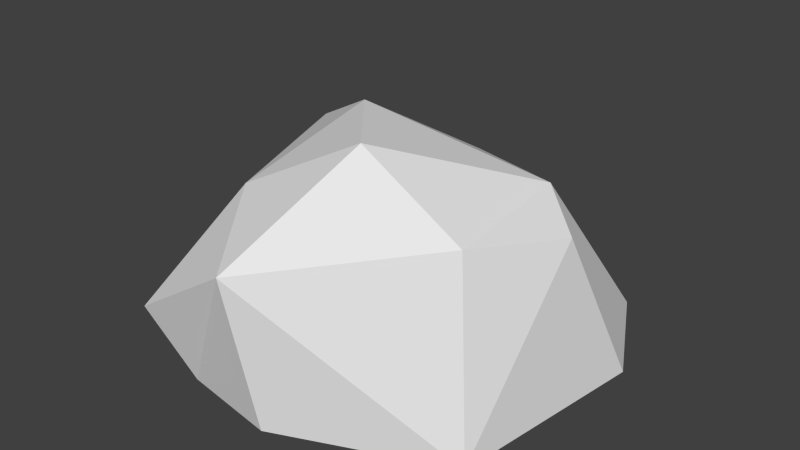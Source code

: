 # Source: rock1.blend  (saved by Blender 2.76.0; exported with 4.5.12 LTS)
import bpy
from mathutils import Matrix  # noqa: F401  (used for matrix-valued properties, if any)

bpy.ops.wm.read_factory_settings(use_empty=True)
scene = bpy.context.scene
scene.name = 'Scene'

# ---- collections
col_collection_1 = bpy.data.collections.new('Collection 1'); scene.collection.children.link(col_collection_1)

# ---- world
world_world = bpy.data.worlds.new('World'); scene.world = world_world
world_world.color = (0.05088, 0.05088, 0.05088)
world_world.use_sun_shadow = False
world_world.sun_shadow_jitter_overblur = 0.0
world_world.cycles.sampling_method = 'MANUAL'
world_world.cycles.sample_map_resolution = 256

# ---- meshes
me_icosphere = bpy.data.meshes.new('Icosphere')
me_icosphere.from_pydata([(-0.9966, 0.0193, -0.274), (0.04077, 0.02623, -1.083), (-0.1179, 0.7857, 1.099), (-0.6794, 0.4188, 1.066), (-1.091, 0.5067, -0.4636), (0.8937, 0.8672, -0.0001206), (-0.2379, 1.225, 0.03309), (0.9993, 0.02487, -0.3934), (-0.01582, 0.002275, 1.003), (0.8247, -0.01518, 0.6251), (-1.004, 0.003656, 0.3956), (-0.5556, -0.01679, 0.9053), (-0.643, -0.01665, -0.8013), (0.6877, 0.01671, -0.9843), (0.6882, 0.9461, 0.5), (-1.055, 0.3767, 0.3073), (-0.2193, 0.693, -0.8608), (0.1561, 1.265, 0.5029), (0.6428, 0.9761, -0.2083), (-0.4435, 0.9449, 0.6144), (-0.7532, 0.9423, -0.2418)], [], [(9, 8, 0), (0, 11, 10), (1, 0, 12), (2, 14, 17), (3, 2, 19), (4, 15, 20), (18, 16, 6), (6, 16, 20), (16, 4, 20), (20, 19, 6), (20, 15, 19), (15, 3, 19), (19, 17, 6), (19, 2, 17), (17, 18, 6), (17, 14, 18), (14, 5, 18), (7, 18, 5), (7, 13, 18), (13, 16, 18), (1, 12, 16), (12, 4, 16), (0, 15, 4), (0, 10, 15), (10, 3, 15), (11, 2, 3), (11, 8, 2), (9, 14, 2), (9, 5, 14), (13, 1, 16), (12, 0, 4), (10, 11, 3), (8, 9, 2), (9, 7, 5), (0, 1, 13), (0, 8, 11), (7, 0, 13), (7, 9, 0)])
_uv = me_icosphere.uv_layers.new(name='UVMap')
_uv.uv.foreach_set('vector', [0.04946, 0.8717, 0.04126, 0.8765, 0.02856, 0.8662, 0.02856, 0.8662, 0.03532, 0.8764, 0.02952, 0.8725, 0.03808, 0.8572, 0.02856, 0.8662, 0.03131, 0.8609, 0.05432, 0.8808, 0.05278, 0.8899, 0.04946, 0.8854, 0.04445, 0.8783, 0.04724, 0.8765, 0.04924, 0.8817, 0.04514, 0.8931, 0.04422, 0.8861, 0.04924, 0.8902, 0.06084, 0.869, 0.04946, 0.8668, 0.05767, 0.8606, 0.05767, 0.8606, 0.04946, 0.8668, 0.05176, 0.8591, 0.03871, 0.8841, 0.03296, 0.8765, 0.03871, 0.8766, 0.05176, 0.8591, 0.06117, 0.8571, 0.05767, 0.8606, 0.04924, 0.8902, 0.04422, 0.8861, 0.04924, 0.8817, 0.04422, 0.8861, 0.04445, 0.8783, 0.04924, 0.8817, 0.06117, 0.8571, 0.06428, 0.8611, 0.05767, 0.8606, 0.06117, 0.8571, 0.06727, 0.8576, 0.06428, 0.8611, 0.06428, 0.8611, 0.06084, 0.869, 0.05767, 0.8606, 0.06428, 0.8611, 0.06727, 0.866, 0.06084, 0.869, 0.06727, 0.866, 0.06412, 0.8702, 0.06084, 0.869, 0.06051, 0.8754, 0.06084, 0.869, 0.06412, 0.8702, 0.06051, 0.8754, 0.05339, 0.8761, 0.06084, 0.869, 0.05339, 0.8761, 0.04946, 0.8668, 0.06084, 0.869, 0.03333, 0.8893, 0.02985, 0.8831, 0.03871, 0.8841, 0.02985, 0.8831, 0.03296, 0.8765, 0.03871, 0.8841, 0.03993, 0.8911, 0.04422, 0.8861, 0.04514, 0.8931, 0.03993, 0.8911, 0.03871, 0.8852, 0.04422, 0.8861, 0.03871, 0.8852, 0.04445, 0.8783, 0.04422, 0.8861, 0.06317, 0.8777, 0.05432, 0.8808, 0.05841, 0.8761, 0.06317, 0.8777, 0.06246, 0.882, 0.05432, 0.8808, 0.06252, 0.8906, 0.05278, 0.8899, 0.05432, 0.8808, 0.06252, 0.8906, 0.05389, 0.8935, 0.05278, 0.8899, 0.03608, 0.8939, 0.03333, 0.8893, 0.03871, 0.8841, 0.02985, 0.8831, 0.02856, 0.8781, 0.03296, 0.8765, 0.03871, 0.8852, 0.03948, 0.8794, 0.04445, 0.8783, 0.06246, 0.882, 0.06252, 0.8906, 0.05432, 0.8808, 0.06252, 0.8906, 0.06317, 0.8958, 0.05389, 0.8935, 0.02856, 0.8662, 0.03808, 0.8572, 0.04509, 0.8571, 0.02856, 0.8662, 0.04126, 0.8765, 0.03532, 0.8764, 0.04946, 0.8621, 0.02856, 0.8662, 0.04509, 0.8571, 0.04946, 0.8621, 0.04946, 0.8717, 0.02856, 0.8662])
me_icosphere.use_remesh_preserve_volume = False
me_icosphere.use_remesh_preserve_attributes = False
me_icosphere.use_mirror_vertex_groups = False
me_icosphere.update()

# ---- objects
ob_rock1 = bpy.data.objects.new('rock1', me_icosphere)

# ---- transforms, parenting, visibility, modifiers, constraints
ob_rock1.location = (0.0, 0.0, 0.0)
ob_rock1.rotation_euler = (1.571, -0.0, 0.0)
ob_rock1.lineart.crease_threshold = 0.0

# ---- collection membership
col_collection_1.objects.link(ob_rock1)

# ---- scene / render settings (as saved in the file)
scene.frame_start = 1; scene.frame_end = 250; scene.frame_set(1)
scene.render.engine = 'BLENDER_EEVEE_NEXT'
scene.render.resolution_percentage = 50
scene.render.dither_intensity = 0.0
scene.cycles.use_denoising = False
scene.cycles.samples = 10
scene.cycles.sampling_pattern = 'TABULATED_SOBOL'
scene.cycles.light_sampling_threshold = 0.0
scene.cycles.use_adaptive_sampling = False
scene.cycles.use_light_tree = False
scene.cycles.blur_glossy = 0.0
scene.cycles.pixel_filter_type = 'GAUSSIAN'
scene.cycles.sample_clamp_indirect = 0.0
scene.view_settings.view_transform = 'Standard'
bpy.context.view_layer.update()

# ---- added for rendering (the .blend has no active camera and no usable light): camera, sun
cam_auto = bpy.data.cameras.new('AutoCamera')
cam_auto.lens = 50.0
cam_auto.sensor_width = 36.0
cam_auto.clip_end = 1000.0
ob_auto_camera = bpy.data.objects.new('AutoCamera', cam_auto)
scene.collection.objects.link(ob_auto_camera)
ob_auto_camera.location = (2.99118, -3.65231, 3.05371)
ob_auto_camera.rotation_euler = (1.09748, -7.21219e-08, 0.694738)
scene.camera = ob_auto_camera
light_auto_sun = bpy.data.lights.new('AutoSun', 'SUN')
light_auto_sun.energy = 3.0
light_auto_sun.angle = 0.0523599
ob_auto_sun = bpy.data.objects.new('AutoSun', light_auto_sun)
scene.collection.objects.link(ob_auto_sun)
ob_auto_sun.rotation_euler = (0.872665, 0.174533, 0.523599)
bpy.context.view_layer.update()
